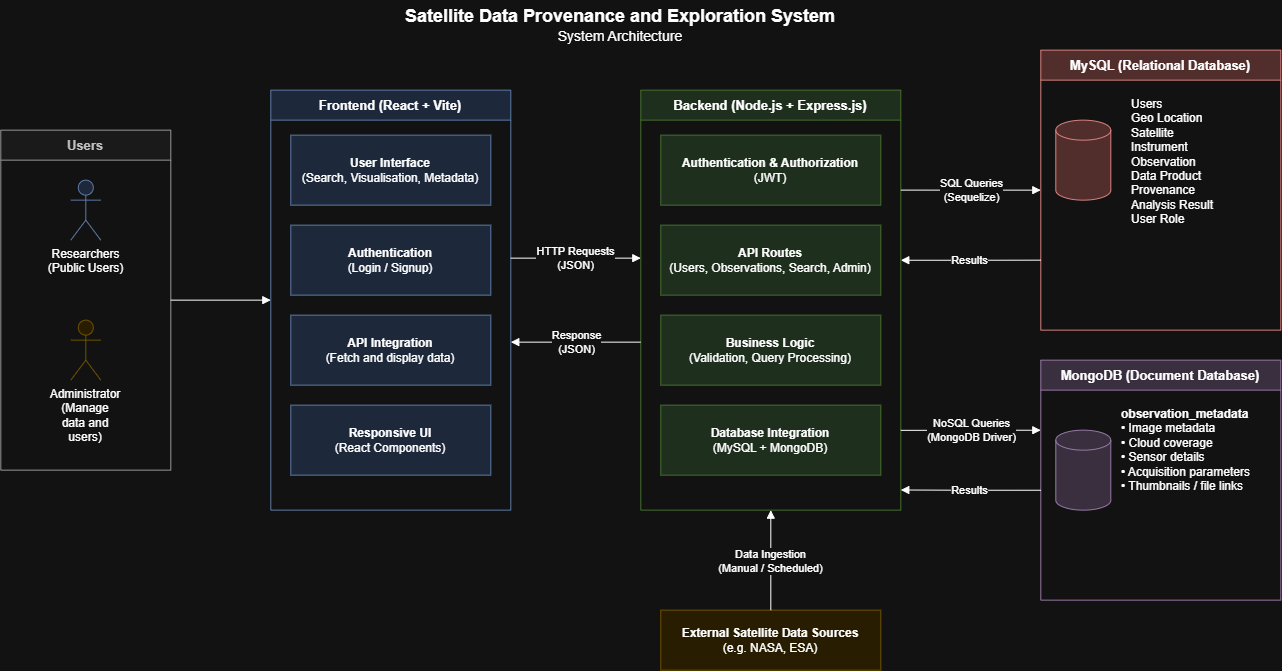

The diagram above was exported from draw.io. Its source (the exported page's mxGraphModel, read from the mxfile embedded in the PNG):
<mxGraphModel dx="2251" dy="927" grid="1" gridSize="10" guides="1" tooltips="1" connect="1" arrows="1" fold="1" page="1" pageScale="1" pageWidth="827" pageHeight="1169" math="0" shadow="0">
  <root>
    <mxCell id="0" />
    <mxCell id="1" parent="0" />
    <mxCell id="B7wlNVn4AGDKhDRc93Bb-1" parent="1" style="text;html=1;align=center;verticalAlign=middle;whiteSpace=wrap;fontSize=14;" value="&lt;b&gt;&lt;font style=&quot;font-size: 18px;&quot;&gt;Satellite Data Provenance and Exploration System&lt;/font&gt;&lt;/b&gt;&lt;br&gt;System Architecture" vertex="1">
      <mxGeometry height="50" width="600" x="340" y="10" as="geometry" />
    </mxCell>
    <mxCell id="B7wlNVn4AGDKhDRc93Bb-2" parent="1" style="swimlane;fontStyle=1;startSize=30;html=1;whiteSpace=wrap;fillColor=#f5f5f5;strokeColor=#666666;fontColor=#333333;fontSize=13;swimlaneFillColor=#ffffff;" value="Users" vertex="1">
      <mxGeometry height="340" width="170" x="20" y="140" as="geometry" />
    </mxCell>
    <mxCell id="B7wlNVn4AGDKhDRc93Bb-3" parent="B7wlNVn4AGDKhDRc93Bb-2" style="shape=umlActor;verticalLabelPosition=bottom;verticalAlign=top;html=1;outlineConnect=0;fillColor=#dae8fc;strokeColor=#6c8ebf;fontSize=12;" value="Researchers&lt;br&gt;(Public Users)" vertex="1">
      <mxGeometry height="60" width="30" x="70" y="50" as="geometry" />
    </mxCell>
    <mxCell id="B7wlNVn4AGDKhDRc93Bb-4" parent="B7wlNVn4AGDKhDRc93Bb-2" style="shape=umlActor;verticalLabelPosition=bottom;verticalAlign=top;html=1;outlineConnect=0;fillColor=#fff2cc;strokeColor=#d6b656;fontSize=12;whiteSpace=wrap;" value="Administrator&lt;br&gt;(Manage data and users)" vertex="1">
      <mxGeometry height="60" width="30" x="70" y="190" as="geometry" />
    </mxCell>
    <mxCell id="B7wlNVn4AGDKhDRc93Bb-5" parent="1" style="swimlane;fontStyle=1;startSize=30;html=1;whiteSpace=wrap;fillColor=#dae8fc;strokeColor=#6c8ebf;fontSize=13;swimlaneFillColor=#ffffff;" value="Frontend (React + Vite)" vertex="1">
      <mxGeometry height="420" width="240" x="290" y="100" as="geometry" />
    </mxCell>
    <mxCell id="B7wlNVn4AGDKhDRc93Bb-6" parent="B7wlNVn4AGDKhDRc93Bb-5" style="rounded=0;whiteSpace=wrap;html=1;fillColor=#dae8fc;strokeColor=#6c8ebf;fontSize=12;" value="&lt;b&gt;User Interface&lt;/b&gt;&lt;br&gt;(Search, Visualisation, Metadata)" vertex="1">
      <mxGeometry height="70" width="200" x="20" y="45" as="geometry" />
    </mxCell>
    <mxCell id="B7wlNVn4AGDKhDRc93Bb-7" parent="B7wlNVn4AGDKhDRc93Bb-5" style="rounded=0;whiteSpace=wrap;html=1;fillColor=#dae8fc;strokeColor=#6c8ebf;fontSize=12;" value="&lt;b&gt;Authentication&lt;/b&gt;&lt;br&gt;(Login / Signup)" vertex="1">
      <mxGeometry height="70" width="200" x="20" y="135" as="geometry" />
    </mxCell>
    <mxCell id="B7wlNVn4AGDKhDRc93Bb-8" parent="B7wlNVn4AGDKhDRc93Bb-5" style="rounded=0;whiteSpace=wrap;html=1;fillColor=#dae8fc;strokeColor=#6c8ebf;fontSize=12;" value="&lt;b&gt;API Integration&lt;/b&gt;&lt;br&gt;(Fetch and display data)" vertex="1">
      <mxGeometry height="70" width="200" x="20" y="225" as="geometry" />
    </mxCell>
    <mxCell id="B7wlNVn4AGDKhDRc93Bb-9" parent="B7wlNVn4AGDKhDRc93Bb-5" style="rounded=0;whiteSpace=wrap;html=1;fillColor=#dae8fc;strokeColor=#6c8ebf;fontSize=12;" value="&lt;b&gt;Responsive UI&lt;/b&gt;&lt;br&gt;(React Components)" vertex="1">
      <mxGeometry height="70" width="200" x="20" y="315" as="geometry" />
    </mxCell>
    <mxCell id="B7wlNVn4AGDKhDRc93Bb-10" parent="1" style="swimlane;fontStyle=1;startSize=30;html=1;whiteSpace=wrap;fillColor=#d5e8d4;strokeColor=#82b366;fontSize=13;swimlaneFillColor=#ffffff;" value="Backend (Node.js + Express.js)" vertex="1">
      <mxGeometry height="420" width="260" x="660" y="100" as="geometry" />
    </mxCell>
    <mxCell id="B7wlNVn4AGDKhDRc93Bb-11" parent="B7wlNVn4AGDKhDRc93Bb-10" style="rounded=0;whiteSpace=wrap;html=1;fillColor=#d5e8d4;strokeColor=#82b366;fontSize=12;" value="&lt;b&gt;Authentication &amp;amp; Authorization&lt;/b&gt;&lt;br&gt;(JWT)" vertex="1">
      <mxGeometry height="70" width="220" x="20" y="45" as="geometry" />
    </mxCell>
    <mxCell id="B7wlNVn4AGDKhDRc93Bb-12" parent="B7wlNVn4AGDKhDRc93Bb-10" style="rounded=0;whiteSpace=wrap;html=1;fillColor=#d5e8d4;strokeColor=#82b366;fontSize=12;" value="&lt;b&gt;API Routes&lt;/b&gt;&lt;br&gt;(Users, Observations, Search, Admin)" vertex="1">
      <mxGeometry height="70" width="220" x="20" y="135" as="geometry" />
    </mxCell>
    <mxCell id="B7wlNVn4AGDKhDRc93Bb-13" parent="B7wlNVn4AGDKhDRc93Bb-10" style="rounded=0;whiteSpace=wrap;html=1;fillColor=#d5e8d4;strokeColor=#82b366;fontSize=12;" value="&lt;b&gt;Business Logic&lt;/b&gt;&lt;br&gt;(Validation, Query Processing)" vertex="1">
      <mxGeometry height="70" width="220" x="20" y="225" as="geometry" />
    </mxCell>
    <mxCell id="B7wlNVn4AGDKhDRc93Bb-14" parent="B7wlNVn4AGDKhDRc93Bb-10" style="rounded=0;whiteSpace=wrap;html=1;fillColor=#d5e8d4;strokeColor=#82b366;fontSize=12;" value="&lt;b&gt;Database Integration&lt;/b&gt;&lt;br&gt;(MySQL + MongoDB)" vertex="1">
      <mxGeometry height="70" width="220" x="20" y="315" as="geometry" />
    </mxCell>
    <mxCell id="B7wlNVn4AGDKhDRc93Bb-15" parent="1" style="swimlane;fontStyle=1;startSize=30;html=1;whiteSpace=wrap;fillColor=#f8cecc;strokeColor=#b85450;fontSize=13;swimlaneFillColor=#ffffff;" value="MySQL (Relational Database)" vertex="1">
      <mxGeometry height="280" width="240" x="1060" y="60" as="geometry" />
    </mxCell>
    <mxCell id="B7wlNVn4AGDKhDRc93Bb-16" parent="B7wlNVn4AGDKhDRc93Bb-15" style="shape=cylinder3;whiteSpace=wrap;html=1;boundedLbl=1;backgroundOutline=1;size=10;fillColor=#f8cecc;strokeColor=#b85450;" value="" vertex="1">
      <mxGeometry height="80" width="55" x="15" y="70" as="geometry" />
    </mxCell>
    <mxCell id="B7wlNVn4AGDKhDRc93Bb-17" parent="B7wlNVn4AGDKhDRc93Bb-15" style="text;html=1;align=left;verticalAlign=top;whiteSpace=wrap;fontSize=12;spacingLeft=4;" value="Users&lt;br&gt;Geo Location&lt;br&gt;Satellite&lt;br&gt;Instrument&lt;br&gt;Observation&lt;br&gt;Data Product&lt;br&gt;Provenance&lt;br&gt;Analysis Result&lt;br&gt;User Role" vertex="1">
      <mxGeometry height="225" width="140" x="85" y="40" as="geometry" />
    </mxCell>
    <mxCell id="B7wlNVn4AGDKhDRc93Bb-18" parent="1" style="swimlane;fontStyle=1;startSize=30;html=1;whiteSpace=wrap;fillColor=#e1d5e7;strokeColor=#9673a6;fontSize=13;swimlaneFillColor=#ffffff;" value="MongoDB (Document Database)" vertex="1">
      <mxGeometry height="240" width="240" x="1060" y="370" as="geometry" />
    </mxCell>
    <mxCell id="B7wlNVn4AGDKhDRc93Bb-19" parent="B7wlNVn4AGDKhDRc93Bb-18" style="shape=cylinder3;whiteSpace=wrap;html=1;boundedLbl=1;backgroundOutline=1;size=10;fillColor=#e1d5e7;strokeColor=#9673a6;" value="" vertex="1">
      <mxGeometry height="80" width="55" x="15" y="70" as="geometry" />
    </mxCell>
    <mxCell id="B7wlNVn4AGDKhDRc93Bb-20" parent="B7wlNVn4AGDKhDRc93Bb-18" style="text;html=1;align=left;verticalAlign=top;whiteSpace=wrap;fontSize=12;spacingLeft=4;" value="&lt;b&gt;observation_metadata&lt;/b&gt;&lt;br&gt;• Image metadata&lt;br&gt;• Cloud coverage&lt;br&gt;• Sensor details&lt;br&gt;• Acquisition parameters&lt;br&gt;• Thumbnails / file links" vertex="1">
      <mxGeometry height="180" width="160" x="75" y="40" as="geometry" />
    </mxCell>
    <mxCell id="B7wlNVn4AGDKhDRc93Bb-21" parent="1" style="rounded=0;whiteSpace=wrap;html=1;fillColor=#fff2cc;strokeColor=#d6b656;fontSize=12;" value="&lt;b&gt;External Satellite Data Sources&lt;/b&gt;&lt;br&gt;(e.g. NASA, ESA)" vertex="1">
      <mxGeometry height="60" width="220" x="680" y="620" as="geometry" />
    </mxCell>
    <mxCell id="B7wlNVn4AGDKhDRc93Bb-22" edge="1" parent="1" source="B7wlNVn4AGDKhDRc93Bb-2" style="edgeStyle=orthogonalEdgeStyle;rounded=0;html=1;endArrow=block;endFill=1;exitX=1;exitY=0.5;entryX=0;entryY=0.5;" target="B7wlNVn4AGDKhDRc93Bb-5" value="">
      <mxGeometry relative="1" as="geometry" />
    </mxCell>
    <mxCell id="B7wlNVn4AGDKhDRc93Bb-23" edge="1" parent="1" source="B7wlNVn4AGDKhDRc93Bb-5" style="edgeStyle=orthogonalEdgeStyle;rounded=0;html=1;endArrow=block;endFill=1;exitX=1;exitY=0.4;entryX=0;entryY=0.4;labelBackgroundColor=#ffffff;fontSize=11;" target="B7wlNVn4AGDKhDRc93Bb-10" value="HTTP Requests&lt;br&gt;(JSON)">
      <mxGeometry relative="1" as="geometry" />
    </mxCell>
    <mxCell id="B7wlNVn4AGDKhDRc93Bb-24" edge="1" parent="1" source="B7wlNVn4AGDKhDRc93Bb-10" style="edgeStyle=orthogonalEdgeStyle;rounded=0;html=1;endArrow=block;endFill=1;exitX=0;exitY=0.6;entryX=1;entryY=0.6;labelBackgroundColor=#ffffff;fontSize=11;" target="B7wlNVn4AGDKhDRc93Bb-5" value="Response&lt;br&gt;(JSON)">
      <mxGeometry relative="1" as="geometry" />
    </mxCell>
    <mxCell id="B7wlNVn4AGDKhDRc93Bb-25" edge="1" parent="1" source="B7wlNVn4AGDKhDRc93Bb-10" style="edgeStyle=orthogonalEdgeStyle;rounded=0;html=1;endArrow=block;endFill=1;exitX=1;exitY=0.238;entryX=0;entryY=0.5;labelBackgroundColor=#ffffff;fontSize=11;" target="B7wlNVn4AGDKhDRc93Bb-15" value="SQL Queries&lt;br&gt;(Sequelize)">
      <mxGeometry relative="1" as="geometry" />
    </mxCell>
    <mxCell id="B7wlNVn4AGDKhDRc93Bb-26" edge="1" parent="1" source="B7wlNVn4AGDKhDRc93Bb-15" style="edgeStyle=orthogonalEdgeStyle;rounded=0;html=1;endArrow=block;endFill=1;exitX=0;exitY=0.75;entryX=1;entryY=0.405;labelBackgroundColor=#ffffff;fontSize=11;" target="B7wlNVn4AGDKhDRc93Bb-10" value="Results">
      <mxGeometry relative="1" as="geometry" />
    </mxCell>
    <mxCell id="B7wlNVn4AGDKhDRc93Bb-27" edge="1" parent="1" source="B7wlNVn4AGDKhDRc93Bb-10" style="edgeStyle=orthogonalEdgeStyle;rounded=0;html=1;endArrow=block;endFill=1;exitX=1;exitY=0.81;entryX=0;entryY=0.292;labelBackgroundColor=#ffffff;fontSize=11;" target="B7wlNVn4AGDKhDRc93Bb-18" value="NoSQL Queries&lt;br&gt;(MongoDB Driver)">
      <mxGeometry relative="1" as="geometry" />
    </mxCell>
    <mxCell id="B7wlNVn4AGDKhDRc93Bb-28" edge="1" parent="1" source="B7wlNVn4AGDKhDRc93Bb-18" style="edgeStyle=orthogonalEdgeStyle;rounded=0;html=1;endArrow=block;endFill=1;exitX=0;exitY=0.542;entryX=1;entryY=0.952;labelBackgroundColor=#ffffff;fontSize=11;" target="B7wlNVn4AGDKhDRc93Bb-10" value="Results">
      <mxGeometry relative="1" as="geometry" />
    </mxCell>
    <mxCell id="B7wlNVn4AGDKhDRc93Bb-29" edge="1" parent="1" source="B7wlNVn4AGDKhDRc93Bb-21" style="edgeStyle=orthogonalEdgeStyle;rounded=0;html=1;endArrow=block;endFill=1;exitX=0.5;exitY=0;entryX=0.5;entryY=1;labelBackgroundColor=#ffffff;fontSize=11;" target="B7wlNVn4AGDKhDRc93Bb-10" value="Data Ingestion&lt;br&gt;(Manual / Scheduled)">
      <mxGeometry relative="1" as="geometry" />
    </mxCell>
  </root>
</mxGraphModel>